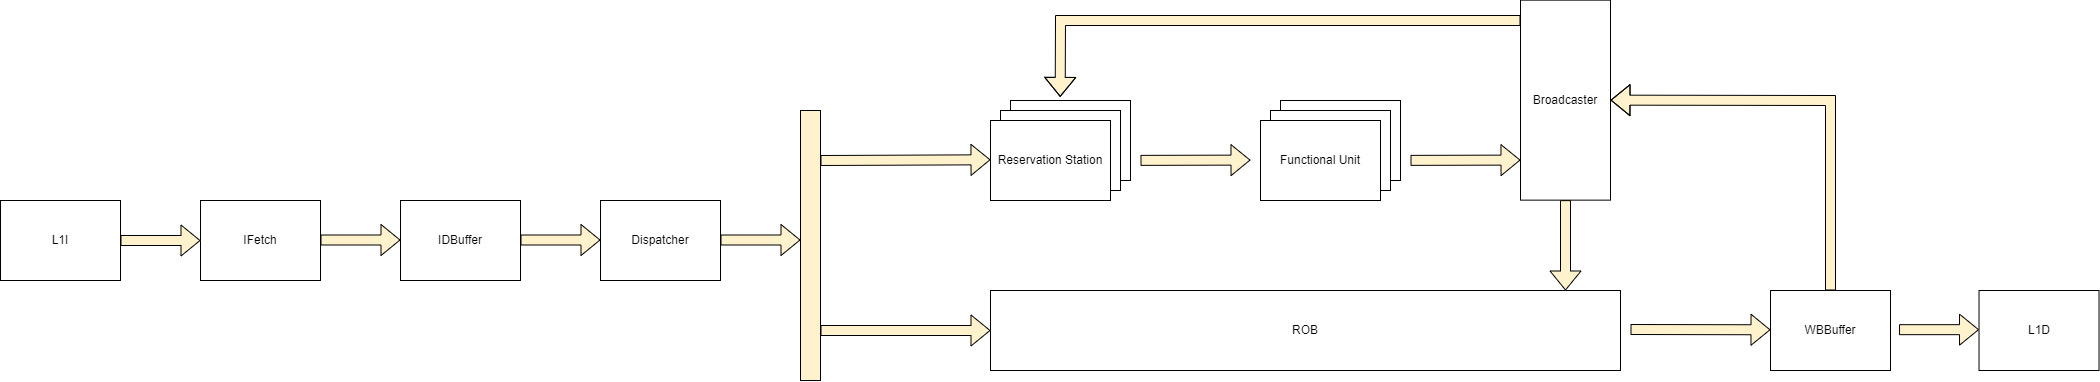

The diagram above was exported from draw.io. Its source (the exported page's mxGraphModel, read from the mxfile embedded in the PNG):
<mxGraphModel dx="1737" dy="1017" grid="1" gridSize="10" guides="1" tooltips="1" connect="1" arrows="1" fold="1" page="1" pageScale="1" pageWidth="850" pageHeight="1100" math="0" shadow="0">
  <root>
    <mxCell id="0" />
    <mxCell id="1" parent="0" />
    <mxCell id="W-zVPEi2n9Roo3rr2nh7-11" value="Functional Unit" style="rounded=0;whiteSpace=wrap;html=1;fontSize=12;" parent="1" vertex="1">
      <mxGeometry x="1320" y="510" width="120" height="80" as="geometry" />
    </mxCell>
    <mxCell id="W-zVPEi2n9Roo3rr2nh7-10" value="Functional Unit" style="rounded=0;whiteSpace=wrap;html=1;fontSize=12;" parent="1" vertex="1">
      <mxGeometry x="1310" y="520" width="120" height="80" as="geometry" />
    </mxCell>
    <mxCell id="W-zVPEi2n9Roo3rr2nh7-1" value="L1I" style="rounded=0;whiteSpace=wrap;html=1;fontSize=12;" parent="1" vertex="1">
      <mxGeometry x="310" y="610" width="120" height="80" as="geometry" />
    </mxCell>
    <mxCell id="W-zVPEi2n9Roo3rr2nh7-2" value="IFetch" style="rounded=0;whiteSpace=wrap;html=1;fontSize=12;" parent="1" vertex="1">
      <mxGeometry x="510" y="610" width="120" height="80" as="geometry" />
    </mxCell>
    <mxCell id="W-zVPEi2n9Roo3rr2nh7-3" value="IDBuffer" style="rounded=0;whiteSpace=wrap;html=1;fontSize=12;" parent="1" vertex="1">
      <mxGeometry x="710" y="610" width="120" height="80" as="geometry" />
    </mxCell>
    <mxCell id="W-zVPEi2n9Roo3rr2nh7-4" value="Dispatcher" style="rounded=0;whiteSpace=wrap;html=1;fontSize=12;" parent="1" vertex="1">
      <mxGeometry x="910" y="610" width="120" height="80" as="geometry" />
    </mxCell>
    <mxCell id="W-zVPEi2n9Roo3rr2nh7-5" value="ROB" style="rounded=0;whiteSpace=wrap;html=1;fontSize=12;" parent="1" vertex="1">
      <mxGeometry x="1300" y="700" width="630" height="80" as="geometry" />
    </mxCell>
    <mxCell id="W-zVPEi2n9Roo3rr2nh7-7" value="WBBuffer" style="rounded=0;whiteSpace=wrap;html=1;fontSize=12;" parent="1" vertex="1">
      <mxGeometry x="2080" y="700" width="120" height="80" as="geometry" />
    </mxCell>
    <mxCell id="W-zVPEi2n9Roo3rr2nh7-8" value="Functional Unit" style="rounded=0;whiteSpace=wrap;html=1;fontSize=12;" parent="1" vertex="1">
      <mxGeometry x="1300" y="530" width="120" height="80" as="geometry" />
    </mxCell>
    <mxCell id="W-zVPEi2n9Roo3rr2nh7-9" value="Reservation Station" style="rounded=0;whiteSpace=wrap;html=1;fontSize=12;" parent="1" vertex="1">
      <mxGeometry x="1300" y="530" width="120" height="80" as="geometry" />
    </mxCell>
    <mxCell id="W-zVPEi2n9Roo3rr2nh7-13" value="" style="shape=flexArrow;endArrow=classic;html=1;rounded=0;fontSize=12;strokeColor=#000000;entryX=0;entryY=0.5;entryDx=0;entryDy=0;fillColor=#fff2cc;" parent="1" target="W-zVPEi2n9Roo3rr2nh7-2" edge="1">
      <mxGeometry width="50" height="50" relative="1" as="geometry">
        <mxPoint x="430" y="650" as="sourcePoint" />
        <mxPoint x="500" y="620" as="targetPoint" />
      </mxGeometry>
    </mxCell>
    <mxCell id="W-zVPEi2n9Roo3rr2nh7-14" value="" style="shape=flexArrow;endArrow=classic;html=1;rounded=0;fontSize=12;strokeColor=#000000;entryX=0;entryY=0.5;entryDx=0;entryDy=0;fillColor=#fff2cc;" parent="1" edge="1">
      <mxGeometry width="50" height="50" relative="1" as="geometry">
        <mxPoint x="630" y="649.5" as="sourcePoint" />
        <mxPoint x="710" y="649.5" as="targetPoint" />
      </mxGeometry>
    </mxCell>
    <mxCell id="W-zVPEi2n9Roo3rr2nh7-15" value="" style="shape=flexArrow;endArrow=classic;html=1;rounded=0;fontSize=12;strokeColor=#000000;entryX=0;entryY=0.5;entryDx=0;entryDy=0;fillColor=#fff2cc;" parent="1" edge="1">
      <mxGeometry width="50" height="50" relative="1" as="geometry">
        <mxPoint x="830" y="649.5" as="sourcePoint" />
        <mxPoint x="910" y="649.5" as="targetPoint" />
      </mxGeometry>
    </mxCell>
    <mxCell id="W-zVPEi2n9Roo3rr2nh7-16" value="" style="shape=flexArrow;endArrow=classic;html=1;rounded=0;fontSize=12;strokeColor=#000000;entryX=0;entryY=0.5;entryDx=0;entryDy=0;fillColor=#fff2cc;" parent="1" edge="1">
      <mxGeometry width="50" height="50" relative="1" as="geometry">
        <mxPoint x="1030" y="649.5" as="sourcePoint" />
        <mxPoint x="1110" y="649.5" as="targetPoint" />
      </mxGeometry>
    </mxCell>
    <mxCell id="W-zVPEi2n9Roo3rr2nh7-17" value="" style="rounded=0;whiteSpace=wrap;html=1;fontSize=12;fillColor=#fff2cc;strokeColor=#000000;" parent="1" vertex="1">
      <mxGeometry x="1110" y="520" width="20" height="270" as="geometry" />
    </mxCell>
    <mxCell id="W-zVPEi2n9Roo3rr2nh7-19" value="" style="shape=flexArrow;endArrow=classic;html=1;rounded=0;fontSize=12;strokeColor=#000000;entryX=0;entryY=0.5;entryDx=0;entryDy=0;fillColor=#fff2cc;" parent="1" target="W-zVPEi2n9Roo3rr2nh7-5" edge="1">
      <mxGeometry width="50" height="50" relative="1" as="geometry">
        <mxPoint x="1130" y="740" as="sourcePoint" />
        <mxPoint x="1210" y="749.29" as="targetPoint" />
      </mxGeometry>
    </mxCell>
    <mxCell id="W-zVPEi2n9Roo3rr2nh7-20" value="" style="shape=flexArrow;endArrow=classic;html=1;rounded=0;fontSize=12;strokeColor=#000000;entryX=0;entryY=0.5;entryDx=0;entryDy=0;fillColor=#fff2cc;" parent="1" edge="1">
      <mxGeometry width="50" height="50" relative="1" as="geometry">
        <mxPoint x="1130" y="570" as="sourcePoint" />
        <mxPoint x="1300" y="569.29" as="targetPoint" />
      </mxGeometry>
    </mxCell>
    <mxCell id="W-zVPEi2n9Roo3rr2nh7-27" value="Functional Unit" style="rounded=0;whiteSpace=wrap;html=1;fontSize=12;" parent="1" vertex="1">
      <mxGeometry x="1590" y="510" width="120" height="80" as="geometry" />
    </mxCell>
    <mxCell id="W-zVPEi2n9Roo3rr2nh7-28" value="Functional Unit" style="rounded=0;whiteSpace=wrap;html=1;fontSize=12;" parent="1" vertex="1">
      <mxGeometry x="1580" y="520" width="120" height="80" as="geometry" />
    </mxCell>
    <mxCell id="W-zVPEi2n9Roo3rr2nh7-29" value="Functional Unit" style="rounded=0;whiteSpace=wrap;html=1;fontSize=12;" parent="1" vertex="1">
      <mxGeometry x="1570" y="530" width="120" height="80" as="geometry" />
    </mxCell>
    <mxCell id="W-zVPEi2n9Roo3rr2nh7-30" value="Functional Unit" style="rounded=0;whiteSpace=wrap;html=1;fontSize=12;" parent="1" vertex="1">
      <mxGeometry x="1570" y="530" width="120" height="80" as="geometry" />
    </mxCell>
    <mxCell id="W-zVPEi2n9Roo3rr2nh7-34" value="L1D" style="rounded=0;whiteSpace=wrap;html=1;fontSize=12;" parent="1" vertex="1">
      <mxGeometry x="2288.52" y="700" width="120" height="80" as="geometry" />
    </mxCell>
    <mxCell id="W-zVPEi2n9Roo3rr2nh7-35" value="" style="shape=flexArrow;endArrow=classic;html=1;rounded=0;fontSize=12;strokeColor=#000000;entryX=0;entryY=0.5;entryDx=0;entryDy=0;fillColor=#fff2cc;" parent="1" edge="1">
      <mxGeometry width="50" height="50" relative="1" as="geometry">
        <mxPoint x="2208.52" y="739.1700000000001" as="sourcePoint" />
        <mxPoint x="2288.52" y="739.1700000000001" as="targetPoint" />
      </mxGeometry>
    </mxCell>
    <mxCell id="aCJWdu3S-I0GZfgPh6uJ-2" value="Broadcaster" style="rounded=0;whiteSpace=wrap;html=1;fontSize=12;" parent="1" vertex="1">
      <mxGeometry x="1830" y="409.64" width="90" height="200" as="geometry" />
    </mxCell>
    <mxCell id="aCJWdu3S-I0GZfgPh6uJ-3" value="" style="shape=flexArrow;endArrow=classic;html=1;rounded=0;fontSize=12;strokeColor=#000000;exitX=1.142;exitY=0.169;exitDx=0;exitDy=0;exitPerimeter=0;fillColor=#fff2cc;" parent="1" edge="1">
      <mxGeometry width="50" height="50" relative="1" as="geometry">
        <mxPoint x="1720.0000000000002" y="569.87" as="sourcePoint" />
        <mxPoint x="1830" y="569.58" as="targetPoint" />
      </mxGeometry>
    </mxCell>
    <mxCell id="aCJWdu3S-I0GZfgPh6uJ-5" value="" style="shape=flexArrow;endArrow=classic;html=1;rounded=0;fontSize=12;strokeColor=#000000;fillColor=#fff2cc;exitX=0.5;exitY=1;exitDx=0;exitDy=0;" parent="1" source="aCJWdu3S-I0GZfgPh6uJ-2" edge="1">
      <mxGeometry width="50" height="50" relative="1" as="geometry">
        <mxPoint x="1960" y="648.93" as="sourcePoint" />
        <mxPoint x="1875" y="700" as="targetPoint" />
      </mxGeometry>
    </mxCell>
    <mxCell id="aCJWdu3S-I0GZfgPh6uJ-6" value="" style="shape=flexArrow;endArrow=classic;html=1;rounded=0;fontSize=12;strokeColor=#000000;entryX=0;entryY=0.5;entryDx=0;entryDy=0;fillColor=#fff2cc;" parent="1" edge="1">
      <mxGeometry width="50" height="50" relative="1" as="geometry">
        <mxPoint x="1940" y="739" as="sourcePoint" />
        <mxPoint x="2080" y="739.2899999999997" as="targetPoint" />
      </mxGeometry>
    </mxCell>
    <mxCell id="aCJWdu3S-I0GZfgPh6uJ-10" value="" style="shape=flexArrow;endArrow=classic;html=1;rounded=0;fontSize=12;strokeColor=#000000;entryX=1;entryY=0.5;entryDx=0;entryDy=0;fillColor=#fff2cc;exitX=0.5;exitY=0;exitDx=0;exitDy=0;" parent="1" target="aCJWdu3S-I0GZfgPh6uJ-2" edge="1" source="W-zVPEi2n9Roo3rr2nh7-7">
      <mxGeometry width="50" height="50" relative="1" as="geometry">
        <mxPoint x="1980" y="700" as="sourcePoint" />
        <mxPoint x="1800" y="600.1300000000001" as="targetPoint" />
        <Array as="points">
          <mxPoint x="2140" y="510" />
        </Array>
      </mxGeometry>
    </mxCell>
    <mxCell id="m9E94ygnGcFPppMV3Cql-1" value="" style="shape=flexArrow;endArrow=classic;html=1;rounded=0;fontSize=12;strokeColor=#000000;exitX=1.142;exitY=0.169;exitDx=0;exitDy=0;exitPerimeter=0;fillColor=#fff2cc;" edge="1" parent="1">
      <mxGeometry width="50" height="50" relative="1" as="geometry">
        <mxPoint x="1450" y="569.8699999999999" as="sourcePoint" />
        <mxPoint x="1560" y="569.5799999999999" as="targetPoint" />
      </mxGeometry>
    </mxCell>
    <mxCell id="m9E94ygnGcFPppMV3Cql-2" value="" style="shape=flexArrow;endArrow=classic;html=1;rounded=0;fontSize=12;strokeColor=#000000;fillColor=#fff2cc;entryX=0.414;entryY=-0.045;entryDx=0;entryDy=0;entryPerimeter=0;" edge="1" parent="1" target="W-zVPEi2n9Roo3rr2nh7-11">
      <mxGeometry width="50" height="50" relative="1" as="geometry">
        <mxPoint x="1830" y="430" as="sourcePoint" />
        <mxPoint x="1370" y="500" as="targetPoint" />
        <Array as="points">
          <mxPoint x="1370" y="430" />
        </Array>
      </mxGeometry>
    </mxCell>
  </root>
</mxGraphModel>